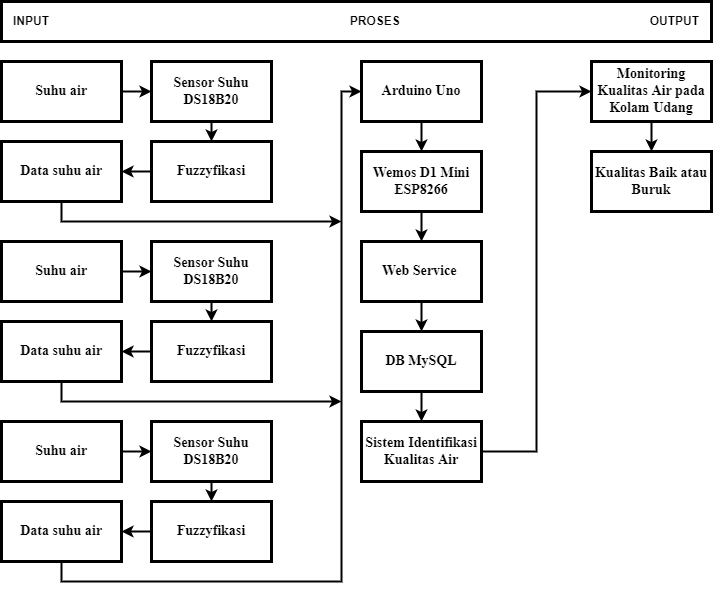

The diagram above was exported from draw.io. Its source (the exported page's mxGraphModel, read from the mxfile embedded in the PNG):
<mxGraphModel dx="868" dy="460" grid="1" gridSize="10" guides="1" tooltips="1" connect="1" arrows="1" fold="1" page="1" pageScale="1" pageWidth="827" pageHeight="1169" math="0" shadow="0">
  <root>
    <mxCell id="0" />
    <mxCell id="1" parent="0" />
    <mxCell id="TguayIuXaf5t_BOZCKpx-1" value="&lt;b&gt;&amp;nbsp; &amp;nbsp;INPUT&amp;nbsp;&lt;span style=&quot;white-space: pre&quot;&gt;&#09;&lt;/span&gt;&lt;span style=&quot;white-space: pre&quot;&gt;&#09;&lt;/span&gt;&lt;span style=&quot;white-space: pre&quot;&gt;&#09;&lt;/span&gt;&lt;span style=&quot;white-space: pre&quot;&gt;&#09;&lt;/span&gt;&lt;span style=&quot;white-space: pre&quot;&gt;&#09;&lt;/span&gt;&lt;span style=&quot;white-space: pre&quot;&gt;&#09;&lt;/span&gt;&lt;span style=&quot;white-space: pre&quot;&gt;&#09;&lt;/span&gt;&lt;span style=&quot;white-space: pre&quot;&gt;&#09;&lt;/span&gt;&lt;span style=&quot;white-space: pre&quot;&gt;&#09;&lt;/span&gt;&lt;span style=&quot;white-space: pre&quot;&gt;&#09;&lt;/span&gt;&lt;span style=&quot;white-space: pre&quot;&gt;&#09;&lt;span style=&quot;white-space: pre&quot;&gt;&#09;&lt;/span&gt;&lt;/span&gt;PROSES&amp;nbsp;&lt;span style=&quot;white-space: pre&quot;&gt;&#09;&lt;/span&gt;&lt;span style=&quot;white-space: pre&quot;&gt;&#09;&lt;/span&gt;&lt;span style=&quot;white-space: pre&quot;&gt;&#09;&lt;/span&gt;&lt;span style=&quot;white-space: pre&quot;&gt;&#09;&lt;/span&gt;&lt;span style=&quot;white-space: pre&quot;&gt;&#09;&lt;/span&gt;&lt;span style=&quot;white-space: pre&quot;&gt;&#09;&lt;/span&gt;&lt;span style=&quot;white-space: pre&quot;&gt;&#09;&lt;span style=&quot;white-space: pre&quot;&gt;&#09;&lt;/span&gt; &lt;/span&gt;&amp;nbsp; &amp;nbsp; &amp;nbsp; &amp;nbsp; &amp;nbsp;OUTPUT&lt;/b&gt;" style="rounded=0;whiteSpace=wrap;html=1;align=left;strokeWidth=3;" vertex="1" parent="1">
      <mxGeometry x="30" y="30" width="710" height="40" as="geometry" />
    </mxCell>
    <mxCell id="TguayIuXaf5t_BOZCKpx-2" value="&lt;b&gt;&lt;font face=&quot;Times New Roman&quot; style=&quot;font-size: 14px&quot;&gt;Suhu air&lt;/font&gt;&lt;/b&gt;" style="rounded=0;whiteSpace=wrap;html=1;fontSize=13;strokeWidth=3;" vertex="1" parent="1">
      <mxGeometry x="30" y="90" width="120" height="60" as="geometry" />
    </mxCell>
    <mxCell id="TguayIuXaf5t_BOZCKpx-31" style="edgeStyle=orthogonalEdgeStyle;rounded=0;orthogonalLoop=1;jettySize=auto;html=1;exitX=0.5;exitY=1;exitDx=0;exitDy=0;fontSize=13;strokeWidth=2;" edge="1" parent="1" source="TguayIuXaf5t_BOZCKpx-3">
      <mxGeometry relative="1" as="geometry">
        <mxPoint x="370" y="250" as="targetPoint" />
        <Array as="points">
          <mxPoint x="90" y="250" />
        </Array>
      </mxGeometry>
    </mxCell>
    <mxCell id="TguayIuXaf5t_BOZCKpx-3" value="&lt;font face=&quot;Times New Roman&quot; size=&quot;1&quot;&gt;&lt;b style=&quot;font-size: 14px&quot;&gt;Data suhu air&lt;/b&gt;&lt;/font&gt;" style="rounded=0;whiteSpace=wrap;html=1;fontSize=13;strokeWidth=3;" vertex="1" parent="1">
      <mxGeometry x="30" y="170" width="120" height="60" as="geometry" />
    </mxCell>
    <mxCell id="TguayIuXaf5t_BOZCKpx-7" style="edgeStyle=orthogonalEdgeStyle;rounded=0;orthogonalLoop=1;jettySize=auto;html=1;exitX=0.5;exitY=1;exitDx=0;exitDy=0;entryX=0.5;entryY=0;entryDx=0;entryDy=0;fontSize=13;strokeWidth=2;" edge="1" parent="1" source="TguayIuXaf5t_BOZCKpx-4" target="TguayIuXaf5t_BOZCKpx-5">
      <mxGeometry relative="1" as="geometry" />
    </mxCell>
    <mxCell id="TguayIuXaf5t_BOZCKpx-4" value="&lt;font face=&quot;Times New Roman&quot; style=&quot;font-size: 14px&quot;&gt;&lt;b&gt;Sensor Suhu&lt;br&gt;DS18B20&lt;/b&gt;&lt;/font&gt;" style="rounded=0;whiteSpace=wrap;html=1;fontSize=13;strokeWidth=3;" vertex="1" parent="1">
      <mxGeometry x="180" y="90" width="120" height="60" as="geometry" />
    </mxCell>
    <mxCell id="TguayIuXaf5t_BOZCKpx-8" style="edgeStyle=orthogonalEdgeStyle;rounded=0;orthogonalLoop=1;jettySize=auto;html=1;entryX=1;entryY=0.5;entryDx=0;entryDy=0;fontSize=13;strokeWidth=2;" edge="1" parent="1" source="TguayIuXaf5t_BOZCKpx-5" target="TguayIuXaf5t_BOZCKpx-3">
      <mxGeometry relative="1" as="geometry" />
    </mxCell>
    <mxCell id="TguayIuXaf5t_BOZCKpx-5" value="&lt;font face=&quot;Times New Roman&quot; size=&quot;1&quot;&gt;&lt;b style=&quot;font-size: 14px&quot;&gt;Fuzzyfikasi&lt;/b&gt;&lt;/font&gt;" style="rounded=0;whiteSpace=wrap;html=1;fontSize=13;strokeWidth=3;" vertex="1" parent="1">
      <mxGeometry x="180" y="170" width="120" height="60" as="geometry" />
    </mxCell>
    <mxCell id="TguayIuXaf5t_BOZCKpx-6" value="" style="endArrow=classic;html=1;rounded=0;fontSize=13;exitX=1;exitY=0.5;exitDx=0;exitDy=0;entryX=0;entryY=0.5;entryDx=0;entryDy=0;strokeWidth=2;" edge="1" parent="1" source="TguayIuXaf5t_BOZCKpx-2" target="TguayIuXaf5t_BOZCKpx-4">
      <mxGeometry width="50" height="50" relative="1" as="geometry">
        <mxPoint x="390" y="230" as="sourcePoint" />
        <mxPoint x="440" y="180" as="targetPoint" />
      </mxGeometry>
    </mxCell>
    <mxCell id="TguayIuXaf5t_BOZCKpx-9" value="&lt;font face=&quot;Times New Roman&quot; size=&quot;1&quot;&gt;&lt;b style=&quot;font-size: 14px&quot;&gt;Suhu air&lt;/b&gt;&lt;/font&gt;" style="rounded=0;whiteSpace=wrap;html=1;fontSize=13;strokeWidth=3;" vertex="1" parent="1">
      <mxGeometry x="30" y="270" width="120" height="60" as="geometry" />
    </mxCell>
    <mxCell id="TguayIuXaf5t_BOZCKpx-32" style="edgeStyle=orthogonalEdgeStyle;rounded=0;orthogonalLoop=1;jettySize=auto;html=1;exitX=0.5;exitY=1;exitDx=0;exitDy=0;fontSize=13;strokeWidth=2;" edge="1" parent="1" source="TguayIuXaf5t_BOZCKpx-10">
      <mxGeometry relative="1" as="geometry">
        <mxPoint x="370" y="430" as="targetPoint" />
        <Array as="points">
          <mxPoint x="90" y="430" />
        </Array>
      </mxGeometry>
    </mxCell>
    <mxCell id="TguayIuXaf5t_BOZCKpx-10" value="&lt;font face=&quot;Times New Roman&quot; size=&quot;1&quot;&gt;&lt;b style=&quot;font-size: 14px&quot;&gt;Data suhu air&lt;/b&gt;&lt;/font&gt;" style="rounded=0;whiteSpace=wrap;html=1;fontSize=13;strokeWidth=3;" vertex="1" parent="1">
      <mxGeometry x="30" y="350" width="120" height="60" as="geometry" />
    </mxCell>
    <mxCell id="TguayIuXaf5t_BOZCKpx-11" style="edgeStyle=orthogonalEdgeStyle;rounded=0;orthogonalLoop=1;jettySize=auto;html=1;exitX=0.5;exitY=1;exitDx=0;exitDy=0;entryX=0.5;entryY=0;entryDx=0;entryDy=0;fontSize=13;strokeWidth=2;" edge="1" source="TguayIuXaf5t_BOZCKpx-12" target="TguayIuXaf5t_BOZCKpx-14" parent="1">
      <mxGeometry relative="1" as="geometry" />
    </mxCell>
    <mxCell id="TguayIuXaf5t_BOZCKpx-12" value="&lt;font face=&quot;Times New Roman&quot; style=&quot;font-size: 14px&quot;&gt;&lt;b&gt;Sensor Suhu&lt;br&gt;DS18B20&lt;/b&gt;&lt;/font&gt;" style="rounded=0;whiteSpace=wrap;html=1;fontSize=13;strokeWidth=3;" vertex="1" parent="1">
      <mxGeometry x="180" y="270" width="120" height="60" as="geometry" />
    </mxCell>
    <mxCell id="TguayIuXaf5t_BOZCKpx-13" style="edgeStyle=orthogonalEdgeStyle;rounded=0;orthogonalLoop=1;jettySize=auto;html=1;entryX=1;entryY=0.5;entryDx=0;entryDy=0;fontSize=13;strokeWidth=2;" edge="1" source="TguayIuXaf5t_BOZCKpx-14" target="TguayIuXaf5t_BOZCKpx-10" parent="1">
      <mxGeometry relative="1" as="geometry" />
    </mxCell>
    <mxCell id="TguayIuXaf5t_BOZCKpx-14" value="&lt;font face=&quot;Times New Roman&quot; size=&quot;1&quot;&gt;&lt;b style=&quot;font-size: 14px&quot;&gt;Fuzzyfikasi&lt;/b&gt;&lt;/font&gt;" style="rounded=0;whiteSpace=wrap;html=1;fontSize=13;strokeWidth=3;" vertex="1" parent="1">
      <mxGeometry x="180" y="350" width="120" height="60" as="geometry" />
    </mxCell>
    <mxCell id="TguayIuXaf5t_BOZCKpx-15" value="" style="endArrow=classic;html=1;rounded=0;fontSize=13;exitX=1;exitY=0.5;exitDx=0;exitDy=0;entryX=0;entryY=0.5;entryDx=0;entryDy=0;strokeWidth=2;" edge="1" source="TguayIuXaf5t_BOZCKpx-9" target="TguayIuXaf5t_BOZCKpx-12" parent="1">
      <mxGeometry width="50" height="50" relative="1" as="geometry">
        <mxPoint x="390" y="410" as="sourcePoint" />
        <mxPoint x="440" y="360" as="targetPoint" />
      </mxGeometry>
    </mxCell>
    <mxCell id="TguayIuXaf5t_BOZCKpx-16" value="&lt;font face=&quot;Times New Roman&quot; size=&quot;1&quot;&gt;&lt;b style=&quot;font-size: 14px&quot;&gt;Suhu air&lt;/b&gt;&lt;/font&gt;" style="rounded=0;whiteSpace=wrap;html=1;fontSize=13;strokeWidth=3;" vertex="1" parent="1">
      <mxGeometry x="30" y="450" width="120" height="60" as="geometry" />
    </mxCell>
    <mxCell id="TguayIuXaf5t_BOZCKpx-27" style="edgeStyle=orthogonalEdgeStyle;rounded=0;orthogonalLoop=1;jettySize=auto;html=1;exitX=0.5;exitY=1;exitDx=0;exitDy=0;fontSize=13;entryX=0;entryY=0.5;entryDx=0;entryDy=0;strokeWidth=2;" edge="1" parent="1" source="TguayIuXaf5t_BOZCKpx-17" target="TguayIuXaf5t_BOZCKpx-23">
      <mxGeometry relative="1" as="geometry">
        <mxPoint x="90" y="640" as="targetPoint" />
        <Array as="points">
          <mxPoint x="90" y="610" />
          <mxPoint x="370" y="610" />
          <mxPoint x="370" y="120" />
        </Array>
      </mxGeometry>
    </mxCell>
    <mxCell id="TguayIuXaf5t_BOZCKpx-17" value="&lt;font face=&quot;Times New Roman&quot; size=&quot;1&quot;&gt;&lt;b style=&quot;font-size: 14px&quot;&gt;Data suhu air&lt;/b&gt;&lt;/font&gt;" style="rounded=0;whiteSpace=wrap;html=1;fontSize=13;strokeWidth=3;" vertex="1" parent="1">
      <mxGeometry x="30" y="530" width="120" height="60" as="geometry" />
    </mxCell>
    <mxCell id="TguayIuXaf5t_BOZCKpx-18" style="edgeStyle=orthogonalEdgeStyle;rounded=0;orthogonalLoop=1;jettySize=auto;html=1;exitX=0.5;exitY=1;exitDx=0;exitDy=0;entryX=0.5;entryY=0;entryDx=0;entryDy=0;fontSize=13;strokeWidth=2;" edge="1" source="TguayIuXaf5t_BOZCKpx-19" target="TguayIuXaf5t_BOZCKpx-21" parent="1">
      <mxGeometry relative="1" as="geometry" />
    </mxCell>
    <mxCell id="TguayIuXaf5t_BOZCKpx-19" value="&lt;font face=&quot;Times New Roman&quot; style=&quot;font-size: 14px&quot;&gt;&lt;b&gt;Sensor Suhu&lt;br&gt;DS18B20&lt;/b&gt;&lt;/font&gt;" style="rounded=0;whiteSpace=wrap;html=1;fontSize=13;strokeWidth=3;" vertex="1" parent="1">
      <mxGeometry x="180" y="450" width="120" height="60" as="geometry" />
    </mxCell>
    <mxCell id="TguayIuXaf5t_BOZCKpx-20" style="edgeStyle=orthogonalEdgeStyle;rounded=0;orthogonalLoop=1;jettySize=auto;html=1;entryX=1;entryY=0.5;entryDx=0;entryDy=0;fontSize=13;strokeWidth=2;" edge="1" source="TguayIuXaf5t_BOZCKpx-21" target="TguayIuXaf5t_BOZCKpx-17" parent="1">
      <mxGeometry relative="1" as="geometry" />
    </mxCell>
    <mxCell id="TguayIuXaf5t_BOZCKpx-21" value="&lt;font face=&quot;Times New Roman&quot; size=&quot;1&quot;&gt;&lt;b style=&quot;font-size: 14px&quot;&gt;Fuzzyfikasi&lt;/b&gt;&lt;/font&gt;" style="rounded=0;whiteSpace=wrap;html=1;fontSize=13;strokeWidth=3;" vertex="1" parent="1">
      <mxGeometry x="180" y="530" width="120" height="60" as="geometry" />
    </mxCell>
    <mxCell id="TguayIuXaf5t_BOZCKpx-22" value="" style="endArrow=classic;html=1;rounded=0;fontSize=13;exitX=1;exitY=0.5;exitDx=0;exitDy=0;entryX=0;entryY=0.5;entryDx=0;entryDy=0;strokeWidth=2;" edge="1" source="TguayIuXaf5t_BOZCKpx-16" target="TguayIuXaf5t_BOZCKpx-19" parent="1">
      <mxGeometry width="50" height="50" relative="1" as="geometry">
        <mxPoint x="390" y="590" as="sourcePoint" />
        <mxPoint x="440" y="540" as="targetPoint" />
      </mxGeometry>
    </mxCell>
    <mxCell id="TguayIuXaf5t_BOZCKpx-37" style="edgeStyle=orthogonalEdgeStyle;rounded=0;orthogonalLoop=1;jettySize=auto;html=1;exitX=0.5;exitY=1;exitDx=0;exitDy=0;entryX=0.5;entryY=0;entryDx=0;entryDy=0;fontSize=13;strokeWidth=2;" edge="1" parent="1" source="TguayIuXaf5t_BOZCKpx-23" target="TguayIuXaf5t_BOZCKpx-33">
      <mxGeometry relative="1" as="geometry" />
    </mxCell>
    <mxCell id="TguayIuXaf5t_BOZCKpx-23" value="&lt;font face=&quot;Times New Roman&quot; size=&quot;1&quot;&gt;&lt;b style=&quot;font-size: 14px&quot;&gt;Arduino Uno&lt;/b&gt;&lt;/font&gt;" style="rounded=0;whiteSpace=wrap;html=1;fontSize=13;strokeWidth=3;" vertex="1" parent="1">
      <mxGeometry x="390" y="90" width="120" height="60" as="geometry" />
    </mxCell>
    <mxCell id="TguayIuXaf5t_BOZCKpx-38" style="edgeStyle=orthogonalEdgeStyle;rounded=0;orthogonalLoop=1;jettySize=auto;html=1;entryX=0.5;entryY=0;entryDx=0;entryDy=0;fontSize=13;strokeWidth=2;" edge="1" parent="1" source="TguayIuXaf5t_BOZCKpx-33" target="TguayIuXaf5t_BOZCKpx-34">
      <mxGeometry relative="1" as="geometry" />
    </mxCell>
    <mxCell id="TguayIuXaf5t_BOZCKpx-33" value="&lt;font face=&quot;Times New Roman&quot; size=&quot;1&quot;&gt;&lt;b style=&quot;font-size: 14px&quot;&gt;Wemos D1 Mini ESP8266&lt;/b&gt;&lt;/font&gt;" style="rounded=0;whiteSpace=wrap;html=1;fontSize=13;strokeWidth=3;" vertex="1" parent="1">
      <mxGeometry x="390" y="180" width="120" height="60" as="geometry" />
    </mxCell>
    <mxCell id="TguayIuXaf5t_BOZCKpx-39" style="edgeStyle=orthogonalEdgeStyle;rounded=0;orthogonalLoop=1;jettySize=auto;html=1;entryX=0.5;entryY=0;entryDx=0;entryDy=0;fontSize=13;strokeWidth=2;" edge="1" parent="1" source="TguayIuXaf5t_BOZCKpx-34" target="TguayIuXaf5t_BOZCKpx-35">
      <mxGeometry relative="1" as="geometry" />
    </mxCell>
    <mxCell id="TguayIuXaf5t_BOZCKpx-34" value="&lt;font face=&quot;Times New Roman&quot; size=&quot;1&quot;&gt;&lt;b style=&quot;font-size: 14px&quot;&gt;Web Service&amp;nbsp;&lt;/b&gt;&lt;/font&gt;" style="rounded=0;whiteSpace=wrap;html=1;fontSize=13;strokeWidth=3;" vertex="1" parent="1">
      <mxGeometry x="390" y="270" width="120" height="60" as="geometry" />
    </mxCell>
    <mxCell id="TguayIuXaf5t_BOZCKpx-40" style="edgeStyle=orthogonalEdgeStyle;rounded=0;orthogonalLoop=1;jettySize=auto;html=1;fontSize=13;strokeWidth=2;" edge="1" parent="1" source="TguayIuXaf5t_BOZCKpx-35" target="TguayIuXaf5t_BOZCKpx-36">
      <mxGeometry relative="1" as="geometry" />
    </mxCell>
    <mxCell id="TguayIuXaf5t_BOZCKpx-35" value="&lt;font face=&quot;Times New Roman&quot; size=&quot;1&quot;&gt;&lt;b style=&quot;font-size: 14px&quot;&gt;DB MySQL&lt;/b&gt;&lt;/font&gt;" style="rounded=0;whiteSpace=wrap;html=1;fontSize=13;strokeWidth=3;" vertex="1" parent="1">
      <mxGeometry x="390" y="360" width="120" height="60" as="geometry" />
    </mxCell>
    <mxCell id="TguayIuXaf5t_BOZCKpx-44" style="edgeStyle=orthogonalEdgeStyle;rounded=0;orthogonalLoop=1;jettySize=auto;html=1;entryX=0;entryY=0.5;entryDx=0;entryDy=0;fontFamily=Times New Roman;fontSize=14;strokeWidth=2;" edge="1" parent="1" source="TguayIuXaf5t_BOZCKpx-36" target="TguayIuXaf5t_BOZCKpx-41">
      <mxGeometry relative="1" as="geometry" />
    </mxCell>
    <mxCell id="TguayIuXaf5t_BOZCKpx-36" value="&lt;font face=&quot;Times New Roman&quot; size=&quot;1&quot;&gt;&lt;b style=&quot;font-size: 14px&quot;&gt;Sistem Identifikasi Kualitas Air&lt;/b&gt;&lt;/font&gt;" style="rounded=0;whiteSpace=wrap;html=1;fontSize=13;strokeWidth=3;" vertex="1" parent="1">
      <mxGeometry x="390" y="450" width="120" height="60" as="geometry" />
    </mxCell>
    <mxCell id="TguayIuXaf5t_BOZCKpx-43" style="edgeStyle=orthogonalEdgeStyle;rounded=0;orthogonalLoop=1;jettySize=auto;html=1;entryX=0.5;entryY=0;entryDx=0;entryDy=0;fontSize=13;strokeWidth=2;" edge="1" parent="1" source="TguayIuXaf5t_BOZCKpx-41" target="TguayIuXaf5t_BOZCKpx-42">
      <mxGeometry relative="1" as="geometry" />
    </mxCell>
    <mxCell id="TguayIuXaf5t_BOZCKpx-41" value="&lt;font face=&quot;Times New Roman&quot; size=&quot;1&quot;&gt;&lt;b style=&quot;font-size: 14px&quot;&gt;Monitoring Kualitas Air pada Kolam Udang&lt;/b&gt;&lt;/font&gt;" style="rounded=0;whiteSpace=wrap;html=1;fontSize=13;strokeWidth=3;" vertex="1" parent="1">
      <mxGeometry x="620" y="90" width="120" height="60" as="geometry" />
    </mxCell>
    <mxCell id="TguayIuXaf5t_BOZCKpx-42" value="&lt;font face=&quot;Times New Roman&quot; size=&quot;1&quot;&gt;&lt;b style=&quot;font-size: 14px&quot;&gt;Kualitas Baik atau Buruk&lt;/b&gt;&lt;/font&gt;" style="rounded=0;whiteSpace=wrap;html=1;fontSize=13;strokeWidth=3;" vertex="1" parent="1">
      <mxGeometry x="620" y="180" width="120" height="60" as="geometry" />
    </mxCell>
  </root>
</mxGraphModel>